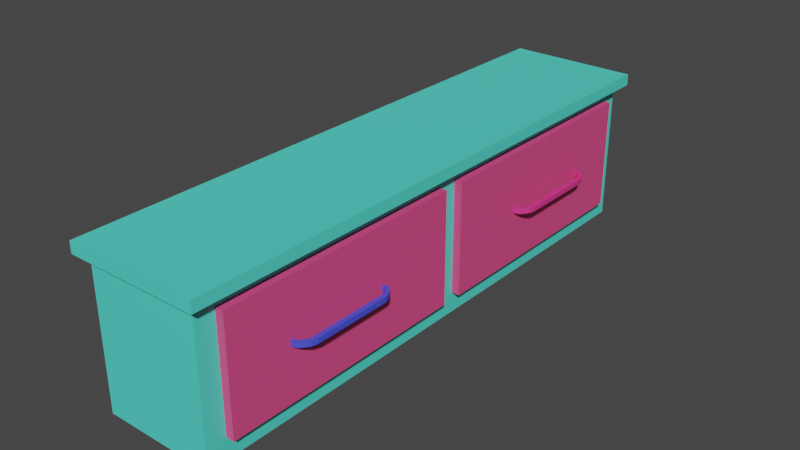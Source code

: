 # Source: Closet.blend  (saved by Blender 2.83.18; exported with 4.5.12 LTS)
import bpy
from mathutils import Matrix  # noqa: F401  (used for matrix-valued properties, if any)

bpy.ops.wm.read_factory_settings(use_empty=True)
scene = bpy.context.scene
scene.name = 'Scene'

# ---- collections
col_collection = bpy.data.collections.new('Collection'); scene.collection.children.link(col_collection)

# ---- materials (node trees are filled in below, after node groups)
mat_mueblea = bpy.data.materials.new('mueblea')
mat_mueblea.use_transparent_shadow = False
mat_pomo1 = bpy.data.materials.new('pomo1')
mat_pomo1.use_transparent_shadow = False
mat_pomo2 = bpy.data.materials.new('pomo2')
mat_pomo2.use_transparent_shadow = False
mat_material = bpy.data.materials.new('Material')
mat_material.use_transparent_shadow = False

# ---- material node trees
mat_mueblea.use_nodes = True; mat_mueblea.node_tree.nodes.clear()
_N = mat_mueblea.node_tree.nodes; _L = mat_mueblea.node_tree.links
n0 = _N.new('ShaderNodeBsdfPrincipled'); n0.name = 'Principled BSDF'; n0.location = (10, 300)
n0.distribution = 'GGX'
n0.subsurface_method = 'BURLEY'
n0.inputs[0].default_value = (0.09157, 0.8, 0.6679, 1.0)
n0.inputs[3].default_value = 1.45
n0.inputs[27].default_value = (0.0, 0.0, 0.0, 1.0)
n0.inputs[28].default_value = 1.0
n1 = _N.new('ShaderNodeOutputMaterial'); n1.name = 'Material Output'; n1.location = (300, 300)
_L.new(n0.outputs[0], n1.inputs[0])
n1.is_active_output = True
mat_pomo1.use_nodes = True; mat_pomo1.node_tree.nodes.clear()
_N = mat_pomo1.node_tree.nodes; _L = mat_pomo1.node_tree.links
n0 = _N.new('ShaderNodeBsdfPrincipled'); n0.name = 'Principled BSDF'; n0.location = (10, 300)
n0.distribution = 'GGX'
n0.subsurface_method = 'BURLEY'
n0.inputs[0].default_value = (0.06306, 0.08546, 0.8, 1.0)
n0.inputs[3].default_value = 1.45
n0.inputs[27].default_value = (0.0, 0.0, 0.0, 1.0)
n0.inputs[28].default_value = 1.0
n1 = _N.new('ShaderNodeOutputMaterial'); n1.name = 'Material Output'; n1.location = (300, 300)
_L.new(n0.outputs[0], n1.inputs[0])
n1.is_active_output = True
mat_pomo2.use_nodes = True; mat_pomo2.node_tree.nodes.clear()
_N = mat_pomo2.node_tree.nodes; _L = mat_pomo2.node_tree.links
n0 = _N.new('ShaderNodeBsdfPrincipled'); n0.name = 'Principled BSDF'; n0.location = (10, 300)
n0.distribution = 'GGX'
n0.subsurface_method = 'BURLEY'
n0.inputs[0].default_value = (0.8, 0.04232, 0.2641, 1.0)
n0.inputs[3].default_value = 1.45
n0.inputs[27].default_value = (0.0, 0.0, 0.0, 1.0)
n0.inputs[28].default_value = 1.0
n1 = _N.new('ShaderNodeOutputMaterial'); n1.name = 'Material Output'; n1.location = (300, 300)
_L.new(n0.outputs[0], n1.inputs[0])
n1.is_active_output = True
mat_material.use_nodes = True; mat_material.node_tree.nodes.clear()
_N = mat_material.node_tree.nodes; _L = mat_material.node_tree.links
n0 = _N.new('ShaderNodeBsdfPrincipled'); n0.name = 'Principled BSDF'; n0.location = (10, 300)
n0.distribution = 'GGX'
n0.subsurface_method = 'BURLEY'
n0.inputs[0].default_value = (0.8, 0.07569, 0.2427, 1.0)
n0.inputs[3].default_value = 1.45
n0.inputs[27].default_value = (0.0, 0.0, 0.0, 1.0)
n0.inputs[28].default_value = 1.0
n1 = _N.new('ShaderNodeOutputMaterial'); n1.name = 'Material Output'; n1.location = (300, 300)
_L.new(n0.outputs[0], n1.inputs[0])
n1.is_active_output = True

# ---- world
world_world = bpy.data.worlds.new('World'); scene.world = world_world
world_world.use_nodes = True; world_world.node_tree.nodes.clear()
_N = world_world.node_tree.nodes; _L = world_world.node_tree.links
n0 = _N.new('ShaderNodeOutputWorld'); n0.name = 'World Output'; n0.location = (300, 300)
n1 = _N.new('ShaderNodeBackground'); n1.name = 'Background'; n1.location = (10, 300)
n1.inputs[0].default_value = (0.05088, 0.05088, 0.05088, 1.0)
_L.new(n1.outputs[0], n0.inputs[0])
n0.is_active_output = True
world_world.color = (0.05088, 0.05088, 0.05088)
world_world.use_sun_shadow = False
world_world.sun_shadow_jitter_overblur = 0.0

# ---- meshes
me_cube_001 = bpy.data.meshes.new('Cube.001')
me_cube_001.from_pydata([(-1.0, -1.0, -1.0), (-1.0, -1.0, 1.0), (-1.0, 1.0, -1.0), (-1.0, 1.0, 1.0), (1.0, -1.0, -1.0), (1.0, -1.0, 1.0), (1.0, 1.0, -1.0), (1.0, 1.0, 1.0), (-1.0, -1.0, 0.7143), (-1.0, 1.0, 0.7143), (1.0, 1.0, 0.7143), (1.0, -1.0, 0.7143), (-1.0, -0.02937, -1.0), (-1.0, -0.02937, 1.0), (1.0, -0.02937, -1.0), (1.0, -0.02937, 1.0), (1.0, -0.02937, 0.7143), (-1.0, -0.02937, 0.7143), (-1.0, 0.04637, 1.0), (1.0, 0.04637, -1.0), (-1.0, 0.04637, 0.7143), (-1.0, 0.04637, -1.0), (1.0, 0.04637, 1.0), (1.0, 0.04637, 0.7143), (-1.0, -0.9284, -1.0), (1.0, -0.9284, 1.0), (1.0, -0.9284, 0.7143), (-1.0, -0.9284, 1.0), (1.0, -0.9284, -1.0), (-1.0, -0.9284, 0.7143), (-1.0, 1.0, -0.7385), (1.0, 1.0, -0.7385), (1.0, -1.0, -0.7385), (-1.0, -1.0, -0.7385), (-1.0, -0.02937, -0.7385), (1.0, -0.02937, -0.7385), (1.0, 0.04637, -0.7385), (-1.0, 0.04637, -0.7385), (-1.0, -0.9284, -0.7385), (1.0, -0.9284, -0.7385), (-1.0, 0.9279, 1.0), (1.0, 0.9279, -1.0), (-1.0, 0.9279, 0.7143), (-1.0, 0.9279, -1.0), (1.0, 0.9279, 1.0), (1.0, 0.9279, 0.7143), (1.0, 0.9279, -0.7385), (-1.0, 0.9279, -0.7385), (-1.0, -1.0, 0.8636), (-1.0, 1.0, 0.8636), (1.0, 1.0, 0.8636), (1.0, -1.0, 0.8636), (1.0, -0.02937, 0.8636), (-1.0, -0.02937, 0.8636), (1.0, 0.04637, 0.8636), (-1.0, 0.04637, 0.8636), (-1.0, -0.9284, 0.8636), (1.0, -0.9284, 0.8636), (1.0, 0.9279, 0.8636), (-1.0, 0.9279, 0.8636), (-1.173, -1.032, 0.8597), (-1.173, -1.032, 1.004), (-1.173, 0.9801, 1.004), (-1.173, 1.032, 1.004), (1.185, 1.032, 1.004), (1.185, -0.981, 1.004), (1.185, -1.032, 1.004), (-1.173, -0.981, 1.004), (-1.173, -0.03118, 1.004), (1.185, 0.04884, 1.004), (1.185, -0.03118, 1.004), (-1.173, 0.04884, 1.004), (1.185, 0.9801, 1.004), (-1.173, 1.032, 0.8597), (1.185, 1.032, 0.8597), (1.185, -1.032, 0.8597), (1.185, -0.03118, 0.8597), (-1.173, -0.03118, 0.8597), (1.185, 0.04884, 0.8597), (-1.173, 0.04884, 0.8597), (-1.173, -0.981, 0.8597), (1.185, -0.981, 0.8597), (1.185, 0.9801, 0.8597), (-1.173, 0.9801, 0.8597)], [], [(56, 48, 60, 80), (50, 49, 73, 74), (5, 1, 61, 66), (57, 52, 76, 81), (24, 28, 4, 0), (25, 27, 1, 5), (32, 11, 8, 33), (39, 26, 11, 32), (30, 9, 10, 31), (47, 42, 9, 30), (38, 29, 17, 34), (36, 23, 16, 35), (22, 18, 13, 15), (21, 19, 14, 12), (51, 57, 81, 75), (1, 27, 67, 61), (58, 50, 74, 82), (43, 41, 19, 21), (44, 40, 18, 22), (34, 17, 20, 37), (13, 18, 71, 68), (48, 51, 75, 60), (33, 8, 29, 38), (15, 13, 27, 25), (12, 14, 28, 24), (40, 3, 63, 62), (14, 35, 39, 28), (0, 33, 38, 24), (12, 34, 37, 21), (41, 46, 36, 19), (19, 36, 35, 14), (24, 38, 34, 12), (43, 47, 30, 2), (2, 30, 31, 6), (28, 39, 32, 4), (4, 32, 33, 0), (21, 37, 47, 43), (6, 31, 46, 41), (31, 10, 45, 46), (7, 3, 40, 44), (2, 6, 41, 43), (18, 40, 62, 71), (37, 20, 42, 47), (59, 55, 79, 83), (20, 55, 59, 42), (10, 50, 58, 45), (16, 52, 57, 26), (8, 48, 56, 29), (17, 53, 55, 20), (45, 58, 54, 23), (29, 56, 53, 17), (23, 54, 52, 16), (11, 51, 48, 8), (26, 57, 51, 11), (9, 49, 50, 10), (42, 59, 49, 9), (83, 62, 63, 73), (73, 63, 64, 74), (81, 65, 66, 75), (75, 66, 61, 60), (78, 69, 70, 76), (80, 67, 68, 77), (82, 72, 69, 78), (77, 68, 71, 79), (60, 61, 67, 80), (76, 70, 65, 81), (74, 64, 72, 82), (79, 71, 62, 83), (3, 7, 64, 63), (49, 59, 83, 73), (55, 53, 77, 79), (7, 44, 72, 64), (27, 13, 68, 67), (44, 22, 69, 72), (54, 58, 82, 78), (53, 56, 80, 77), (25, 5, 66, 65), (15, 25, 65, 70), (22, 15, 70, 69), (52, 54, 78, 76)])
_uv = me_cube_001.uv_layers.new(name='UVMap')
_uv.uv.foreach_set('vector', [0.4559, 0.2708, 0.4488, 0.2681, 0.4519, 0.2498, 0.457, 0.2517, 0.442, 0.9734, 0.7236, 0.9276, 0.747, 0.9281, 0.4182, 0.9837, 0.5373, 0.02088, 0.4666, 0.2196, 0.4557, 0.2381, 0.5406, 0.0001192, 0.2006, 0.8697, 0.3179, 0.9015, 0.3092, 0.9226, 0.2016, 0.8927, 0.3876, 0.4557, 0.3101, 0.6544, 0.3031, 0.6512, 0.3805, 0.453, 0.5446, 0.0234, 0.4737, 0.2221, 0.4666, 0.2196, 0.5373, 0.02088, 0.2892, 0.6759, 0.1982, 0.8462, 0.04429, 0.6364, 0.1344, 0.5482, 0.2967, 0.6801, 0.2074, 0.85, 0.1982, 0.8462, 0.2892, 0.6759, 0.7209, 0.7643, 0.7206, 0.9084, 0.4506, 0.9484, 0.5016, 0.7576, 0.5819, 0.4977, 0.6348, 0.3533, 0.6419, 0.3559, 0.589, 0.5003, 0.3973, 0.4298, 0.4504, 0.2856, 0.5397, 0.3184, 0.4865, 0.4629, 0.3982, 0.7238, 0.334, 0.8873, 0.325, 0.8837, 0.39, 0.7206, 0.6435, 0.05911, 0.5705, 0.2577, 0.563, 0.2549, 0.6359, 0.05633, 0.4844, 0.4919, 0.4085, 0.6961, 0.4007, 0.6932, 0.4768, 0.489, 0.1881, 0.8697, 0.2006, 0.8697, 0.2016, 0.8927, 0.1966, 0.8927, 0.4666, 0.2196, 0.4737, 0.2221, 0.4622, 0.2374, 0.4571, 0.2355, 0.4324, 0.9634, 0.442, 0.9734, 0.4182, 0.9837, 0.414, 0.98, 0.5724, 0.5238, 0.5001, 0.7265, 0.4085, 0.6961, 0.4844, 0.4919, 0.7327, 0.09286, 0.6581, 0.2899, 0.5705, 0.2577, 0.6435, 0.05911, 0.4865, 0.4629, 0.5397, 0.3184, 0.5472, 0.3211, 0.494, 0.4657, 0.563, 0.2549, 0.5705, 0.2577, 0.5645, 0.2749, 0.5565, 0.272, 0.03206, 0.6451, 0.1881, 0.8697, 0.1966, 0.8927, 0.01637, 0.6296, 0.3902, 0.4271, 0.4433, 0.283, 0.4504, 0.2856, 0.3973, 0.4298, 0.6359, 0.05633, 0.563, 0.2549, 0.4737, 0.2221, 0.5446, 0.0234, 0.4768, 0.489, 0.4007, 0.6932, 0.3101, 0.6544, 0.3876, 0.4557, 0.6581, 0.2899, 0.6652, 0.2925, 0.662, 0.3108, 0.6569, 0.3089, 0.4007, 0.6932, 0.39, 0.7206, 0.2967, 0.6801, 0.3101, 0.6544, 0.3805, 0.453, 0.3902, 0.4271, 0.3973, 0.4298, 0.3876, 0.4557, 0.4768, 0.489, 0.4865, 0.4629, 0.494, 0.4657, 0.4844, 0.4919, 0.5001, 0.7265, 0.493, 0.7554, 0.3982, 0.7238, 0.4085, 0.6961, 0.4085, 0.6961, 0.3982, 0.7238, 0.39, 0.7206, 0.4007, 0.6932, 0.3876, 0.4557, 0.3973, 0.4298, 0.4865, 0.4629, 0.4768, 0.489, 0.5724, 0.5238, 0.5819, 0.4977, 0.589, 0.5003, 0.5796, 0.5264, 0.7219, 0.7363, 0.7209, 0.7643, 0.5016, 0.7576, 0.5077, 0.7286, 0.3101, 0.6544, 0.2967, 0.6801, 0.2892, 0.6759, 0.3031, 0.6512, 0.3031, 0.6512, 0.2892, 0.6759, 0.1344, 0.5482, 0.1506, 0.5282, 0.4844, 0.4919, 0.494, 0.4657, 0.5819, 0.4977, 0.5724, 0.5238, 0.5077, 0.7286, 0.5016, 0.7576, 0.493, 0.7554, 0.5001, 0.7265, 0.5016, 0.7576, 0.4506, 0.9484, 0.4417, 0.945, 0.493, 0.7554, 0.7399, 0.09573, 0.6652, 0.2925, 0.6581, 0.2899, 0.7327, 0.09286, 0.5796, 0.5264, 0.5077, 0.7286, 0.5001, 0.7265, 0.5724, 0.5238, 0.5705, 0.2577, 0.6581, 0.2899, 0.6569, 0.3089, 0.5645, 0.2749, 0.494, 0.4657, 0.5472, 0.3211, 0.6348, 0.3533, 0.5819, 0.4977, 0.6402, 0.3384, 0.5527, 0.3063, 0.5592, 0.2893, 0.6517, 0.3232, 0.5472, 0.3211, 0.5527, 0.3063, 0.6402, 0.3384, 0.6348, 0.3533, 0.4506, 0.9484, 0.442, 0.9734, 0.4324, 0.9634, 0.4417, 0.945, 0.325, 0.8837, 0.3179, 0.9015, 0.2006, 0.8697, 0.2074, 0.85, 0.4433, 0.283, 0.4488, 0.2681, 0.4559, 0.2708, 0.4504, 0.2856, 0.5397, 0.3184, 0.5452, 0.3035, 0.5527, 0.3063, 0.5472, 0.3211, 0.4417, 0.945, 0.4324, 0.9634, 0.3267, 0.9051, 0.334, 0.8873, 0.4504, 0.2856, 0.4559, 0.2708, 0.5452, 0.3035, 0.5397, 0.3184, 0.334, 0.8873, 0.3267, 0.9051, 0.3179, 0.9015, 0.325, 0.8837, 0.1982, 0.8462, 0.1881, 0.8697, 0.03206, 0.6451, 0.04429, 0.6364, 0.2074, 0.85, 0.2006, 0.8697, 0.1881, 0.8697, 0.1982, 0.8462, 0.7206, 0.9084, 0.7236, 0.9276, 0.442, 0.9734, 0.4506, 0.9484, 0.6348, 0.3533, 0.6402, 0.3384, 0.6474, 0.3411, 0.6419, 0.3559, 0.6517, 0.3232, 0.6569, 0.3089, 0.662, 0.3108, 0.6568, 0.3251, 0.747, 0.9281, 0.7508, 0.9554, 0.4123, 0.9999, 0.4182, 0.9837, 0.2016, 0.8927, 0.1955, 0.9098, 0.1881, 0.9068, 0.1966, 0.8927, 0.1966, 0.8927, 0.1881, 0.9068, 0.0001192, 0.6411, 0.01637, 0.6296, 0.3182, 0.9263, 0.3113, 0.9419, 0.303, 0.9385, 0.3092, 0.9226, 0.457, 0.2517, 0.4622, 0.2374, 0.5565, 0.272, 0.5513, 0.2863, 0.414, 0.98, 0.4062, 0.9968, 0.3113, 0.9419, 0.3182, 0.9263, 0.5513, 0.2863, 0.5565, 0.272, 0.5645, 0.2749, 0.5592, 0.2893, 0.4519, 0.2498, 0.4571, 0.2355, 0.4622, 0.2374, 0.457, 0.2517, 0.3092, 0.9226, 0.303, 0.9385, 0.1955, 0.9098, 0.2016, 0.8927, 0.4182, 0.9837, 0.4123, 0.9999, 0.4062, 0.9968, 0.414, 0.98, 0.5592, 0.2893, 0.5645, 0.2749, 0.6569, 0.3089, 0.6517, 0.3232, 0.6652, 0.2925, 0.7399, 0.09573, 0.7508, 0.07762, 0.6614, 0.314, 0.6474, 0.3411, 0.6402, 0.3384, 0.6517, 0.3232, 0.6568, 0.3251, 0.5527, 0.3063, 0.5452, 0.3035, 0.5513, 0.2863, 0.5592, 0.2893, 0.7399, 0.09573, 0.7327, 0.09286, 0.7454, 0.0756, 0.7508, 0.07762, 0.4737, 0.2221, 0.563, 0.2549, 0.5565, 0.272, 0.4622, 0.2374, 0.7327, 0.09286, 0.6435, 0.05911, 0.6507, 0.04055, 0.7454, 0.0756, 0.3267, 0.9051, 0.4324, 0.9634, 0.414, 0.98, 0.3182, 0.9263, 0.5452, 0.3035, 0.4559, 0.2708, 0.457, 0.2517, 0.5513, 0.2863, 0.5446, 0.0234, 0.5373, 0.02088, 0.5406, 0.0001192, 0.546, 0.002083, 0.6359, 0.05633, 0.5446, 0.0234, 0.546, 0.002083, 0.6426, 0.03757, 0.6435, 0.05911, 0.6359, 0.05633, 0.6426, 0.03757, 0.6507, 0.04055, 0.3179, 0.9015, 0.3267, 0.9051, 0.3182, 0.9263, 0.3092, 0.9226])
me_cube_001.materials.append(mat_mueblea)
me_cube_001.use_remesh_fix_poles = True
me_cube_001.use_remesh_preserve_attributes = False
me_cube_001.use_mirror_vertex_groups = False
me_cube_001.update()
me_cube_004 = bpy.data.meshes.new('Cube.004')
me_cube_004.from_pydata([(-0.219, -1.0, -1.0), (-0.219, -1.062, 0.3371), (1.0, -1.0, -1.0), (1.0, -1.062, 0.3371), (-0.219, -1.094, -0.9725), (-0.219, -1.112, 0.3096), (1.0, -1.112, 0.3096), (1.0, -1.094, -0.9725), (-0.219, -1.225, -0.6362), (-0.219, -1.205, 0.4883), (1.0, -1.205, 0.4883), (1.0, -1.225, -0.6362), (-0.219, -1.298, -0.2535), (-0.219, -1.247, 0.6629), (1.0, -1.247, 0.6629), (1.0, -1.298, -0.2535), (-0.219, -1.439, 0.9121), (-0.219, -1.342, 1.253), (1.0, -1.342, 1.253), (1.0, -1.439, 0.9121), (-0.219, -1.492, 1.865), (-0.219, -1.378, 1.777), (1.0, -1.378, 1.777), (1.0, -1.492, 1.865), (-0.219, -1.51, 2.571), (-0.219, -1.389, 2.016), (1.0, -1.389, 2.016), (1.0, -1.51, 2.571), (-0.219, -1.516, 3.647), (-0.219, -1.395, 3.635), (1.0, -1.395, 3.635), (1.0, -1.516, 3.647), (-0.219, 1.0, -1.0), (-0.219, 1.062, 0.3371), (1.0, 1.0, -1.0), (1.0, 1.062, 0.3371), (-0.219, 1.094, -0.9725), (-0.219, 1.112, 0.3096), (1.0, 1.112, 0.3096), (1.0, 1.094, -0.9725), (-0.219, 1.225, -0.6362), (-0.219, 1.205, 0.4883), (1.0, 1.205, 0.4883), (1.0, 1.225, -0.6362), (-0.219, 1.298, -0.2535), (-0.219, 1.247, 0.6629), (1.0, 1.247, 0.6629), (1.0, 1.298, -0.2535), (-0.219, 1.439, 0.9121), (-0.219, 1.342, 1.253), (1.0, 1.342, 1.253), (1.0, 1.439, 0.9121), (-0.219, 1.492, 1.865), (-0.219, 1.378, 1.777), (1.0, 1.378, 1.777), (1.0, 1.492, 1.865), (-0.219, 1.51, 2.571), (-0.219, 1.389, 2.016), (1.0, 1.389, 2.016), (1.0, 1.51, 2.571), (-0.219, 1.516, 3.647), (-0.219, 1.395, 3.635), (1.0, 1.395, 3.635), (1.0, 1.516, 3.647), (-0.219, 0.0, -1.0), (-0.219, -2.976e-08, 0.3371), (1.0, 0.0, -1.0), (1.0, -2.976e-08, 0.3371)], [], [(66, 2, 3, 67), (3, 6, 5, 1), (64, 0, 2, 66), (67, 3, 1, 65), (4, 8, 11, 7), (2, 7, 6, 3), (1, 5, 4, 0), (0, 4, 7, 2), (8, 12, 15, 11), (5, 9, 8, 4), (6, 10, 9, 5), (7, 11, 10, 6), (14, 18, 17, 13), (9, 13, 12, 8), (10, 14, 13, 9), (11, 15, 14, 10), (16, 20, 23, 19), (15, 19, 18, 14), (12, 16, 19, 15), (13, 17, 16, 12), (21, 25, 24, 20), (17, 21, 20, 16), (18, 22, 21, 17), (19, 23, 22, 18), (26, 30, 29, 25), (22, 26, 25, 21), (23, 27, 26, 22), (20, 24, 27, 23), (31, 28, 29, 30), (27, 31, 30, 26), (24, 28, 31, 27), (25, 29, 28, 24), (0, 64, 65, 1), (66, 67, 35, 34), (35, 33, 37, 38), (64, 66, 34, 32), (67, 65, 33, 35), (36, 39, 43, 40), (34, 35, 38, 39), (33, 32, 36, 37), (32, 34, 39, 36), (40, 43, 47, 44), (37, 36, 40, 41), (38, 37, 41, 42), (39, 38, 42, 43), (46, 45, 49, 50), (41, 40, 44, 45), (42, 41, 45, 46), (43, 42, 46, 47), (48, 51, 55, 52), (47, 46, 50, 51), (44, 47, 51, 48), (45, 44, 48, 49), (53, 52, 56, 57), (49, 48, 52, 53), (50, 49, 53, 54), (51, 50, 54, 55), (58, 57, 61, 62), (54, 53, 57, 58), (55, 54, 58, 59), (52, 55, 59, 56), (63, 62, 61, 60), (59, 58, 62, 63), (56, 59, 63, 60), (57, 56, 60, 61), (32, 33, 65, 64)])
_uv = me_cube_004.uv_layers.new(name='UVMap')
_uv.uv.foreach_set('vector', [0.1918, 0.4691, 0.1872, 0.5064, 0.2437, 0.5854, 0.2793, 0.4751, 0.2437, 0.5854, 0.24, 0.5892, 0.3713, 0.6042, 0.3718, 0.5995, 0.1329, 0.4641, 0.1336, 0.5038, 0.1872, 0.5064, 0.1918, 0.4691, 0.2793, 0.4751, 0.2437, 0.5854, 0.3718, 0.5995, 0.3922, 0.4807, 0.1356, 0.5086, 0.1324, 0.526, 0.1879, 0.5269, 0.1847, 0.5116, 0.1872, 0.5064, 0.1847, 0.5116, 0.24, 0.5892, 0.2437, 0.5854, 0.07992, 0.5803, 0.08473, 0.581, 0.1356, 0.5086, 0.1336, 0.5038, 0.1336, 0.5038, 0.1356, 0.5086, 0.1847, 0.5116, 0.1872, 0.5064, 0.1324, 0.526, 0.1243, 0.5479, 0.1956, 0.5493, 0.1879, 0.5269, 0.08473, 0.581, 0.08285, 0.5995, 0.1324, 0.526, 0.1356, 0.5086, 0.24, 0.5892, 0.2413, 0.611, 0.37, 0.6226, 0.3713, 0.6042, 0.1847, 0.5116, 0.1879, 0.5269, 0.2413, 0.611, 0.24, 0.5892, 0.246, 0.6299, 0.247, 0.6943, 0.3727, 0.6968, 0.3693, 0.6398, 0.08285, 0.5995, 0.07727, 0.6168, 0.1243, 0.5479, 0.1324, 0.526, 0.2413, 0.611, 0.246, 0.6299, 0.3693, 0.6398, 0.37, 0.6226, 0.1879, 0.5269, 0.1956, 0.5493, 0.246, 0.6299, 0.2413, 0.611, 0.08512, 0.6475, 0.06944, 0.7588, 0.2325, 0.765, 0.2341, 0.6601, 0.1956, 0.5493, 0.2341, 0.6601, 0.247, 0.6943, 0.246, 0.6299, 0.1243, 0.5479, 0.08512, 0.6475, 0.2341, 0.6601, 0.1956, 0.5493, 0.07727, 0.6168, 0.06602, 0.6804, 0.08512, 0.6475, 0.1243, 0.5479, 0.05749, 0.7461, 0.05542, 0.7764, 0.0686, 0.8488, 0.06944, 0.7588, 0.06602, 0.6804, 0.05749, 0.7461, 0.06944, 0.7588, 0.08512, 0.6475, 0.247, 0.6943, 0.245, 0.7547, 0.377, 0.7524, 0.3727, 0.6968, 0.2341, 0.6601, 0.2325, 0.765, 0.245, 0.7547, 0.247, 0.6943, 0.2447, 0.7822, 0.244, 0.9852, 0.3919, 0.975, 0.3783, 0.7785, 0.245, 0.7547, 0.2447, 0.7822, 0.3783, 0.7785, 0.377, 0.7524, 0.2325, 0.765, 0.2295, 0.8516, 0.2447, 0.7822, 0.245, 0.7547, 0.06944, 0.7588, 0.0686, 0.8488, 0.2295, 0.8516, 0.2325, 0.765, 0.245, 0.9999, 0.3929, 0.9897, 0.3919, 0.975, 0.244, 0.9852, 0.2295, 0.8516, 0.2287, 0.9867, 0.244, 0.9852, 0.2447, 0.7822, 0.0686, 0.8488, 0.06495, 0.988, 0.2287, 0.9867, 0.2295, 0.8516, 0.05542, 0.7764, 0.04919, 0.9861, 0.06495, 0.988, 0.0686, 0.8488, 0.1336, 0.5038, 0.1329, 0.4641, 6.267e-05, 0.4515, 0.07992, 0.5803, 0.1918, 0.4691, 0.2793, 0.4751, 0.2561, 0.3642, 0.1931, 0.432, 0.2561, 0.3642, 0.3838, 0.3612, 0.3837, 0.3566, 0.253, 0.3603, 0.1329, 0.4641, 0.1918, 0.4691, 0.1931, 0.432, 0.1405, 0.4255, 0.2793, 0.4751, 0.3922, 0.4807, 0.3838, 0.3612, 0.2561, 0.3642, 0.1433, 0.4212, 0.1915, 0.4266, 0.1966, 0.4123, 0.1435, 0.4038, 0.1931, 0.432, 0.2561, 0.3642, 0.253, 0.3603, 0.1915, 0.4266, 0.1036, 0.3414, 0.1405, 0.4255, 0.1433, 0.4212, 0.1083, 0.3418, 0.1405, 0.4255, 0.1931, 0.432, 0.1915, 0.4266, 0.1433, 0.4212, 0.1435, 0.4038, 0.1966, 0.4123, 0.2066, 0.3921, 0.1399, 0.3815, 0.1083, 0.3418, 0.1433, 0.4212, 0.1435, 0.4038, 0.1101, 0.3236, 0.253, 0.3603, 0.3837, 0.3566, 0.384, 0.3382, 0.2567, 0.34, 0.1915, 0.4266, 0.253, 0.3603, 0.2567, 0.34, 0.1966, 0.4123, 0.2633, 0.3228, 0.3846, 0.3209, 0.3914, 0.2604, 0.2686, 0.2666, 0.1101, 0.3236, 0.1435, 0.4038, 0.1399, 0.3815, 0.1081, 0.3057, 0.2567, 0.34, 0.384, 0.3382, 0.3846, 0.3209, 0.2633, 0.3228, 0.1966, 0.4123, 0.2567, 0.34, 0.2633, 0.3228, 0.2066, 0.3921, 0.1222, 0.2793, 0.2554, 0.2946, 0.2611, 0.2085, 0.1385, 0.1771, 0.2066, 0.3921, 0.2633, 0.3228, 0.2686, 0.2666, 0.2554, 0.2946, 0.1399, 0.3815, 0.2066, 0.3921, 0.2554, 0.2946, 0.1222, 0.2793, 0.1081, 0.3057, 0.1399, 0.3815, 0.1222, 0.2793, 0.1139, 0.2449, 0.1248, 0.1836, 0.1385, 0.1771, 0.1782, 0.1127, 0.1353, 0.1584, 0.1139, 0.2449, 0.1222, 0.2793, 0.1385, 0.1771, 0.1248, 0.1836, 0.2686, 0.2666, 0.3914, 0.2604, 0.3929, 0.2011, 0.2705, 0.2171, 0.2554, 0.2946, 0.2686, 0.2666, 0.2705, 0.2171, 0.2611, 0.2085, 0.2699, 0.1966, 0.3904, 0.1749, 0.2618, 0.004249, 0.2762, 0.1147, 0.2705, 0.2171, 0.3929, 0.2011, 0.3904, 0.1749, 0.2699, 0.1966, 0.2611, 0.2085, 0.2705, 0.2171, 0.2699, 0.1966, 0.2656, 0.1596, 0.1385, 0.1771, 0.2611, 0.2085, 0.2656, 0.1596, 0.1782, 0.1127, 0.2707, 0.115, 0.2762, 0.1147, 0.2618, 0.004249, 0.2457, 0.006686, 0.2656, 0.1596, 0.2699, 0.1966, 0.2762, 0.1147, 0.2707, 0.115, 0.1782, 0.1127, 0.2656, 0.1596, 0.2707, 0.115, 0.2457, 0.006686, 0.1353, 0.1584, 0.1782, 0.1127, 0.2457, 0.006686, 0.2324, 6.267e-05, 0.1405, 0.4255, 0.1036, 0.3414, 6.267e-05, 0.4515, 0.1329, 0.4641])
me_cube_004.materials.append(mat_pomo1)
me_cube_004.use_remesh_fix_poles = True
me_cube_004.use_remesh_preserve_attributes = False
me_cube_004.use_mirror_vertex_groups = False
me_cube_004.update()
me_cube_002 = bpy.data.meshes.new('Cube.002')
me_cube_002.from_pydata([(-0.219, -1.0, -1.0), (-0.219, -1.062, 0.3371), (1.0, -1.0, -1.0), (1.0, -1.062, 0.3371), (-0.219, -1.094, -0.9725), (-0.219, -1.112, 0.3096), (1.0, -1.112, 0.3096), (1.0, -1.094, -0.9725), (-0.219, -1.225, -0.6362), (-0.219, -1.205, 0.4883), (1.0, -1.205, 0.4883), (1.0, -1.225, -0.6362), (-0.219, -1.298, -0.2535), (-0.219, -1.247, 0.6629), (1.0, -1.247, 0.6629), (1.0, -1.298, -0.2535), (-0.219, -1.439, 0.9121), (-0.219, -1.342, 1.253), (1.0, -1.342, 1.253), (1.0, -1.439, 0.9121), (-0.219, -1.492, 1.865), (-0.219, -1.378, 1.777), (1.0, -1.378, 1.777), (1.0, -1.492, 1.865), (-0.219, -1.51, 2.571), (-0.219, -1.389, 2.016), (1.0, -1.389, 2.016), (1.0, -1.51, 2.571), (-0.219, -1.516, 3.647), (-0.219, -1.395, 3.635), (1.0, -1.395, 3.635), (1.0, -1.516, 3.647), (-0.219, 1.0, -1.0), (-0.219, 1.062, 0.3371), (1.0, 1.0, -1.0), (1.0, 1.062, 0.3371), (-0.219, 1.094, -0.9725), (-0.219, 1.112, 0.3096), (1.0, 1.112, 0.3096), (1.0, 1.094, -0.9725), (-0.219, 1.225, -0.6362), (-0.219, 1.205, 0.4883), (1.0, 1.205, 0.4883), (1.0, 1.225, -0.6362), (-0.219, 1.298, -0.2535), (-0.219, 1.247, 0.6629), (1.0, 1.247, 0.6629), (1.0, 1.298, -0.2535), (-0.219, 1.439, 0.9121), (-0.219, 1.342, 1.253), (1.0, 1.342, 1.253), (1.0, 1.439, 0.9121), (-0.219, 1.492, 1.865), (-0.219, 1.378, 1.777), (1.0, 1.378, 1.777), (1.0, 1.492, 1.865), (-0.219, 1.51, 2.571), (-0.219, 1.389, 2.016), (1.0, 1.389, 2.016), (1.0, 1.51, 2.571), (-0.219, 1.516, 3.647), (-0.219, 1.395, 3.635), (1.0, 1.395, 3.635), (1.0, 1.516, 3.647), (-0.219, 0.0, -1.0), (-0.219, -2.976e-08, 0.3371), (1.0, 0.0, -1.0), (1.0, -2.976e-08, 0.3371)], [], [(66, 2, 3, 67), (3, 6, 5, 1), (64, 0, 2, 66), (67, 3, 1, 65), (4, 8, 11, 7), (2, 7, 6, 3), (1, 5, 4, 0), (0, 4, 7, 2), (8, 12, 15, 11), (5, 9, 8, 4), (6, 10, 9, 5), (7, 11, 10, 6), (14, 18, 17, 13), (9, 13, 12, 8), (10, 14, 13, 9), (11, 15, 14, 10), (16, 20, 23, 19), (15, 19, 18, 14), (12, 16, 19, 15), (13, 17, 16, 12), (21, 25, 24, 20), (17, 21, 20, 16), (18, 22, 21, 17), (19, 23, 22, 18), (26, 30, 29, 25), (22, 26, 25, 21), (23, 27, 26, 22), (20, 24, 27, 23), (31, 28, 29, 30), (27, 31, 30, 26), (24, 28, 31, 27), (25, 29, 28, 24), (0, 64, 65, 1), (66, 67, 35, 34), (35, 33, 37, 38), (64, 66, 34, 32), (67, 65, 33, 35), (36, 39, 43, 40), (34, 35, 38, 39), (33, 32, 36, 37), (32, 34, 39, 36), (40, 43, 47, 44), (37, 36, 40, 41), (38, 37, 41, 42), (39, 38, 42, 43), (46, 45, 49, 50), (41, 40, 44, 45), (42, 41, 45, 46), (43, 42, 46, 47), (48, 51, 55, 52), (47, 46, 50, 51), (44, 47, 51, 48), (45, 44, 48, 49), (53, 52, 56, 57), (49, 48, 52, 53), (50, 49, 53, 54), (51, 50, 54, 55), (58, 57, 61, 62), (54, 53, 57, 58), (55, 54, 58, 59), (52, 55, 59, 56), (63, 62, 61, 60), (59, 58, 62, 63), (56, 59, 63, 60), (57, 56, 60, 61), (32, 33, 65, 64)])
_uv = me_cube_002.uv_layers.new(name='UVMap')
_uv.uv.foreach_set('vector', [0.1918, 0.4691, 0.1872, 0.5064, 0.2437, 0.5854, 0.2793, 0.4751, 0.2437, 0.5854, 0.24, 0.5892, 0.3713, 0.6042, 0.3718, 0.5995, 0.1329, 0.4641, 0.1336, 0.5038, 0.1872, 0.5064, 0.1918, 0.4691, 0.2793, 0.4751, 0.2437, 0.5854, 0.3718, 0.5995, 0.3922, 0.4807, 0.1356, 0.5086, 0.1324, 0.526, 0.1879, 0.5269, 0.1847, 0.5116, 0.1872, 0.5064, 0.1847, 0.5116, 0.24, 0.5892, 0.2437, 0.5854, 0.07992, 0.5803, 0.08473, 0.581, 0.1356, 0.5086, 0.1336, 0.5038, 0.1336, 0.5038, 0.1356, 0.5086, 0.1847, 0.5116, 0.1872, 0.5064, 0.1324, 0.526, 0.1243, 0.5479, 0.1956, 0.5493, 0.1879, 0.5269, 0.08473, 0.581, 0.08285, 0.5995, 0.1324, 0.526, 0.1356, 0.5086, 0.24, 0.5892, 0.2413, 0.611, 0.37, 0.6226, 0.3713, 0.6042, 0.1847, 0.5116, 0.1879, 0.5269, 0.2413, 0.611, 0.24, 0.5892, 0.246, 0.6299, 0.247, 0.6943, 0.3727, 0.6968, 0.3693, 0.6398, 0.08285, 0.5995, 0.07727, 0.6168, 0.1243, 0.5479, 0.1324, 0.526, 0.2413, 0.611, 0.246, 0.6299, 0.3693, 0.6398, 0.37, 0.6226, 0.1879, 0.5269, 0.1956, 0.5493, 0.246, 0.6299, 0.2413, 0.611, 0.08512, 0.6475, 0.06944, 0.7588, 0.2325, 0.765, 0.2341, 0.6601, 0.1956, 0.5493, 0.2341, 0.6601, 0.247, 0.6943, 0.246, 0.6299, 0.1243, 0.5479, 0.08512, 0.6475, 0.2341, 0.6601, 0.1956, 0.5493, 0.07727, 0.6168, 0.06602, 0.6804, 0.08512, 0.6475, 0.1243, 0.5479, 0.05749, 0.7461, 0.05542, 0.7764, 0.0686, 0.8488, 0.06944, 0.7588, 0.06602, 0.6804, 0.05749, 0.7461, 0.06944, 0.7588, 0.08512, 0.6475, 0.247, 0.6943, 0.245, 0.7547, 0.377, 0.7524, 0.3727, 0.6968, 0.2341, 0.6601, 0.2325, 0.765, 0.245, 0.7547, 0.247, 0.6943, 0.2447, 0.7822, 0.244, 0.9852, 0.3919, 0.975, 0.3783, 0.7785, 0.245, 0.7547, 0.2447, 0.7822, 0.3783, 0.7785, 0.377, 0.7524, 0.2325, 0.765, 0.2295, 0.8516, 0.2447, 0.7822, 0.245, 0.7547, 0.06944, 0.7588, 0.0686, 0.8488, 0.2295, 0.8516, 0.2325, 0.765, 0.245, 0.9999, 0.3929, 0.9897, 0.3919, 0.975, 0.244, 0.9852, 0.2295, 0.8516, 0.2287, 0.9867, 0.244, 0.9852, 0.2447, 0.7822, 0.0686, 0.8488, 0.06495, 0.988, 0.2287, 0.9867, 0.2295, 0.8516, 0.05542, 0.7764, 0.04919, 0.9861, 0.06495, 0.988, 0.0686, 0.8488, 0.1336, 0.5038, 0.1329, 0.4641, 6.267e-05, 0.4515, 0.07992, 0.5803, 0.1918, 0.4691, 0.2793, 0.4751, 0.2561, 0.3642, 0.1931, 0.432, 0.2561, 0.3642, 0.3838, 0.3612, 0.3837, 0.3566, 0.253, 0.3603, 0.1329, 0.4641, 0.1918, 0.4691, 0.1931, 0.432, 0.1405, 0.4255, 0.2793, 0.4751, 0.3922, 0.4807, 0.3838, 0.3612, 0.2561, 0.3642, 0.1433, 0.4212, 0.1915, 0.4266, 0.1966, 0.4123, 0.1435, 0.4038, 0.1931, 0.432, 0.2561, 0.3642, 0.253, 0.3603, 0.1915, 0.4266, 0.1036, 0.3414, 0.1405, 0.4255, 0.1433, 0.4212, 0.1083, 0.3418, 0.1405, 0.4255, 0.1931, 0.432, 0.1915, 0.4266, 0.1433, 0.4212, 0.1435, 0.4038, 0.1966, 0.4123, 0.2066, 0.3921, 0.1399, 0.3815, 0.1083, 0.3418, 0.1433, 0.4212, 0.1435, 0.4038, 0.1101, 0.3236, 0.253, 0.3603, 0.3837, 0.3566, 0.384, 0.3382, 0.2567, 0.34, 0.1915, 0.4266, 0.253, 0.3603, 0.2567, 0.34, 0.1966, 0.4123, 0.2633, 0.3228, 0.3846, 0.3209, 0.3914, 0.2604, 0.2686, 0.2666, 0.1101, 0.3236, 0.1435, 0.4038, 0.1399, 0.3815, 0.1081, 0.3057, 0.2567, 0.34, 0.384, 0.3382, 0.3846, 0.3209, 0.2633, 0.3228, 0.1966, 0.4123, 0.2567, 0.34, 0.2633, 0.3228, 0.2066, 0.3921, 0.1222, 0.2793, 0.2554, 0.2946, 0.2611, 0.2085, 0.1385, 0.1771, 0.2066, 0.3921, 0.2633, 0.3228, 0.2686, 0.2666, 0.2554, 0.2946, 0.1399, 0.3815, 0.2066, 0.3921, 0.2554, 0.2946, 0.1222, 0.2793, 0.1081, 0.3057, 0.1399, 0.3815, 0.1222, 0.2793, 0.1139, 0.2449, 0.1248, 0.1836, 0.1385, 0.1771, 0.1782, 0.1127, 0.1353, 0.1584, 0.1139, 0.2449, 0.1222, 0.2793, 0.1385, 0.1771, 0.1248, 0.1836, 0.2686, 0.2666, 0.3914, 0.2604, 0.3929, 0.2011, 0.2705, 0.2171, 0.2554, 0.2946, 0.2686, 0.2666, 0.2705, 0.2171, 0.2611, 0.2085, 0.2699, 0.1966, 0.3904, 0.1749, 0.2618, 0.004249, 0.2762, 0.1147, 0.2705, 0.2171, 0.3929, 0.2011, 0.3904, 0.1749, 0.2699, 0.1966, 0.2611, 0.2085, 0.2705, 0.2171, 0.2699, 0.1966, 0.2656, 0.1596, 0.1385, 0.1771, 0.2611, 0.2085, 0.2656, 0.1596, 0.1782, 0.1127, 0.2707, 0.115, 0.2762, 0.1147, 0.2618, 0.004249, 0.2457, 0.006686, 0.2656, 0.1596, 0.2699, 0.1966, 0.2762, 0.1147, 0.2707, 0.115, 0.1782, 0.1127, 0.2656, 0.1596, 0.2707, 0.115, 0.2457, 0.006686, 0.1353, 0.1584, 0.1782, 0.1127, 0.2457, 0.006686, 0.2324, 6.267e-05, 0.1405, 0.4255, 0.1036, 0.3414, 6.267e-05, 0.4515, 0.1329, 0.4641])
me_cube_002.materials.append(mat_pomo2)
me_cube_002.use_remesh_fix_poles = True
me_cube_002.use_remesh_preserve_attributes = False
me_cube_002.use_mirror_vertex_groups = False
me_cube_002.update()
me_cube_003 = bpy.data.meshes.new('Cube.003')
me_cube_003.from_pydata([(1.0, -0.02937, 0.7143), (1.0, 0.04637, 0.7143), (1.0, -0.9284, 0.7143), (1.0, -0.02937, -0.7385), (1.0, 0.04637, -0.7385), (1.0, -0.9284, -0.7385), (1.0, 0.9279, 0.7143), (1.0, 0.9279, -0.7385), (1.145, 0.9279, 0.7143), (1.145, 0.04637, 0.7143), (1.145, -0.02937, 0.7143), (1.145, -0.9284, 0.7143), (1.145, -0.02937, -0.7385), (1.145, 0.04637, -0.7385), (1.145, -0.9284, -0.7385), (1.145, 0.9279, -0.7385)], [], [(6, 1, 9, 8), (3, 0, 10, 12), (15, 8, 9, 13), (12, 10, 11, 14), (0, 2, 11, 10), (5, 3, 12, 14), (7, 6, 8, 15), (1, 4, 13, 9), (4, 7, 15, 13), (2, 5, 14, 11)])
_uv = me_cube_003.uv_layers.new(name='UVMap')
_uv.uv.foreach_set('vector', [0.9384, 0.738, 0.5653, 0.738, 0.5653, 0.6765, 0.9384, 0.6765, 0.5036, 0.06158, 0.5036, 0.6765, 0.4421, 0.6765, 0.4421, 0.06158, 0.9384, 0.06158, 0.9384, 0.6765, 0.5653, 0.6765, 0.5653, 0.06158, 0.4421, 0.06158, 0.4421, 0.6765, 0.06158, 0.6765, 0.06158, 0.06158, 0.4421, 0.738, 0.06158, 0.738, 0.06158, 0.6765, 0.4421, 0.6765, 0.06158, 0.0001216, 0.4421, 0.0001215, 0.4421, 0.06158, 0.06158, 0.06158, 0.9999, 0.06158, 0.9999, 0.6765, 0.9384, 0.6765, 0.9384, 0.06158, 0.5038, 0.6765, 0.5038, 0.06158, 0.5653, 0.06158, 0.5653, 0.6765, 0.5653, 0.0001216, 0.9384, 0.0001215, 0.9384, 0.06158, 0.5653, 0.06158, 0.0001215, 0.6765, 0.0001215, 0.06158, 0.06158, 0.06158, 0.06158, 0.6765])
me_cube_003.materials.append(mat_material)
me_cube_003.use_remesh_fix_poles = True
me_cube_003.use_remesh_preserve_attributes = False
me_cube_003.use_mirror_vertex_groups = False
me_cube_003.update()

# ---- objects
ob_cube = bpy.data.objects.new('Cube', me_cube_001)
ob_cube_002 = bpy.data.objects.new('Cube.002', me_cube_004)
ob_cube_001 = bpy.data.objects.new('Cube.001', me_cube_002)
ob_cube_003 = bpy.data.objects.new('Cube.003', me_cube_003)

# ---- transforms, parenting, visibility, modifiers, constraints
ob_cube.location = (0.0, 0.0, 1.421)
ob_cube.scale = (1.0, 4.995, 1.38)
ob_cube.lineart.crease_threshold = 0.0
ob_cube_002.location = (1.323, -2.553, 1.402)
ob_cube_002.rotation_euler = (-0.0, -1.571, 0.0)
ob_cube_002.scale = (-0.07369, 0.6462, 0.06564)
ob_cube_002.lineart.crease_threshold = 0.0
ob_cube_001.location = (1.323, 2.656, 1.402)
ob_cube_001.rotation_euler = (-0.0, -1.571, 0.0)
ob_cube_001.scale = (-0.07369, 0.6462, 0.06564)
ob_cube_001.lineart.crease_threshold = 0.0
ob_cube_003.location = (0.0, 0.0, 1.421)
ob_cube_003.scale = (1.0, 4.995, 1.38)
ob_cube_003.lineart.crease_threshold = 0.0

# ---- collection membership
col_collection.objects.link(ob_cube)
col_collection.objects.link(ob_cube_002)
col_collection.objects.link(ob_cube_001)
col_collection.objects.link(ob_cube_003)

# ---- scene / render settings (as saved in the file)
scene.frame_start = 1; scene.frame_end = 250; scene.frame_set(1)
scene.render.engine = 'BLENDER_EEVEE_NEXT'
scene.cycles.use_denoising = False
scene.cycles.samples = 128
scene.cycles.sampling_pattern = 'TABULATED_SOBOL'
scene.cycles.use_adaptive_sampling = False
scene.cycles.use_light_tree = False
scene.view_settings.view_transform = 'Filmic'
bpy.context.view_layer.update()

# ---- added for rendering (the .blend has no active camera and no usable light): camera, sun
cam_auto = bpy.data.cameras.new('AutoCamera')
cam_auto.lens = 50.0
cam_auto.sensor_width = 36.0
cam_auto.clip_end = 1000.0
ob_auto_camera = bpy.data.objects.new('AutoCamera', cam_auto)
scene.collection.objects.link(ob_auto_camera)
ob_auto_camera.location = (10.2624, -12.1868, 9.54693)
ob_auto_camera.rotation_euler = (1.09748, -7.21219e-08, 0.694738)
scene.camera = ob_auto_camera
light_auto_sun = bpy.data.lights.new('AutoSun', 'SUN')
light_auto_sun.energy = 3.0
light_auto_sun.angle = 0.0523599
ob_auto_sun = bpy.data.objects.new('AutoSun', light_auto_sun)
scene.collection.objects.link(ob_auto_sun)
ob_auto_sun.rotation_euler = (0.872665, 0.174533, 0.523599)
bpy.context.view_layer.update()
